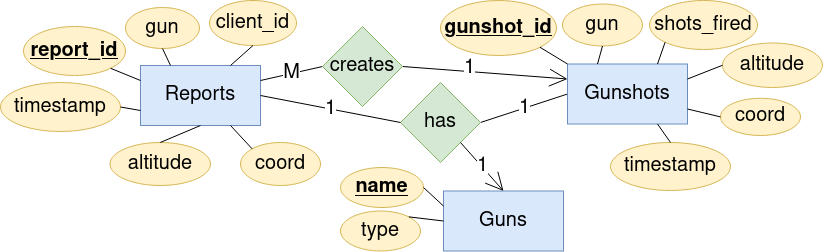

The diagram above was exported from draw.io. Its source (the exported page's mxGraphModel, read from the mxfile embedded in the PNG):
<mxGraphModel dx="989" dy="523" grid="1" gridSize="10" guides="1" tooltips="1" connect="1" arrows="1" fold="1" page="1" pageScale="1" pageWidth="827" pageHeight="1169" background="none" math="0" shadow="0">
  <root>
    <mxCell id="0" />
    <mxCell id="1" parent="0" />
    <mxCell id="zJrcc6M9fkiI_NqjpU4Z-103" value="&lt;div style=&quot;font-size: 13px;&quot;&gt;&lt;font style=&quot;font-size: 20px;&quot;&gt;Guns&lt;/font&gt;&lt;/div&gt;" style="rounded=0;whiteSpace=wrap;html=1;shadow=0;sketch=0;fillColor=#dae8fc;strokeColor=#6c8ebf;" parent="1" vertex="1">
      <mxGeometry x="443" y="195.5" width="120" height="60" as="geometry" />
    </mxCell>
    <mxCell id="zJrcc6M9fkiI_NqjpU4Z-104" value="&lt;font style=&quot;font-size: 20px;&quot;&gt;Reports&lt;/font&gt;" style="rounded=0;whiteSpace=wrap;html=1;shadow=0;sketch=0;fillColor=#dae8fc;strokeColor=#6c8ebf;" parent="1" vertex="1">
      <mxGeometry x="140" y="70" width="120" height="60" as="geometry" />
    </mxCell>
    <mxCell id="zJrcc6M9fkiI_NqjpU4Z-108" value="&lt;u&gt;&lt;b&gt;name&lt;/b&gt;&lt;/u&gt;" style="ellipse;whiteSpace=wrap;html=1;rounded=0;shadow=0;sketch=0;fontSize=20;fillColor=#fff2cc;strokeColor=#d6b656;" parent="1" vertex="1">
      <mxGeometry x="340" y="172" width="83" height="40" as="geometry" />
    </mxCell>
    <mxCell id="zJrcc6M9fkiI_NqjpU4Z-109" value="&lt;div&gt;type&lt;/div&gt;" style="ellipse;whiteSpace=wrap;html=1;rounded=0;shadow=0;sketch=0;fontSize=20;fillColor=#fff2cc;strokeColor=#d6b656;" parent="1" vertex="1">
      <mxGeometry x="340" y="215.5" width="80" height="40" as="geometry" />
    </mxCell>
    <mxCell id="zJrcc6M9fkiI_NqjpU4Z-111" value="altitude" style="ellipse;whiteSpace=wrap;html=1;rounded=0;shadow=0;sketch=0;fontSize=20;fillColor=#fff2cc;strokeColor=#d6b656;" parent="1" vertex="1">
      <mxGeometry x="109.5" y="147" width="100.5" height="43" as="geometry" />
    </mxCell>
    <mxCell id="zJrcc6M9fkiI_NqjpU4Z-112" value="timestamp" style="ellipse;whiteSpace=wrap;html=1;rounded=0;shadow=0;sketch=0;fontSize=20;fillColor=#fff2cc;strokeColor=#d6b656;" parent="1" vertex="1">
      <mxGeometry y="87" width="120" height="49" as="geometry" />
    </mxCell>
    <mxCell id="zJrcc6M9fkiI_NqjpU4Z-113" value="gun" style="ellipse;whiteSpace=wrap;html=1;rounded=0;shadow=0;sketch=0;fontSize=20;fillColor=#fff2cc;strokeColor=#d6b656;" parent="1" vertex="1">
      <mxGeometry x="125" y="12" width="74" height="41" as="geometry" />
    </mxCell>
    <mxCell id="zJrcc6M9fkiI_NqjpU4Z-114" value="&lt;b&gt;&lt;u&gt;report_id&lt;/u&gt;&lt;/b&gt;" style="ellipse;whiteSpace=wrap;html=1;rounded=0;shadow=0;sketch=0;fontSize=20;fillColor=#fff2cc;strokeColor=#d6b656;" parent="1" vertex="1">
      <mxGeometry x="23" y="31" width="102" height="49" as="geometry" />
    </mxCell>
    <mxCell id="zJrcc6M9fkiI_NqjpU4Z-115" value="coord" style="ellipse;whiteSpace=wrap;html=1;rounded=0;shadow=0;sketch=0;fontSize=20;fillColor=#fff2cc;strokeColor=#d6b656;" parent="1" vertex="1">
      <mxGeometry x="240" y="147" width="80" height="43" as="geometry" />
    </mxCell>
    <mxCell id="zJrcc6M9fkiI_NqjpU4Z-116" value="client_id" style="ellipse;whiteSpace=wrap;html=1;rounded=0;shadow=0;sketch=0;fontSize=20;fillColor=#fff2cc;strokeColor=#d6b656;" parent="1" vertex="1">
      <mxGeometry x="209" y="5" width="87" height="45" as="geometry" />
    </mxCell>
    <mxCell id="zJrcc6M9fkiI_NqjpU4Z-136" value="" style="endArrow=none;html=1;rounded=0;fontSize=20;entryX=0;entryY=0.25;entryDx=0;entryDy=0;exitX=1;exitY=0.5;exitDx=0;exitDy=0;" parent="1" source="zJrcc6M9fkiI_NqjpU4Z-108" target="zJrcc6M9fkiI_NqjpU4Z-103" edge="1">
      <mxGeometry width="50" height="50" relative="1" as="geometry">
        <mxPoint x="949" y="317.75" as="sourcePoint" />
        <mxPoint x="999" y="267.75" as="targetPoint" />
      </mxGeometry>
    </mxCell>
    <mxCell id="zJrcc6M9fkiI_NqjpU4Z-137" value="" style="endArrow=none;html=1;rounded=0;fontSize=20;entryX=0;entryY=0.5;entryDx=0;entryDy=0;exitX=1;exitY=0;exitDx=0;exitDy=0;" parent="1" source="zJrcc6M9fkiI_NqjpU4Z-109" target="zJrcc6M9fkiI_NqjpU4Z-103" edge="1">
      <mxGeometry width="50" height="50" relative="1" as="geometry">
        <mxPoint x="489" y="287.75" as="sourcePoint" />
        <mxPoint x="399" y="297.75" as="targetPoint" />
      </mxGeometry>
    </mxCell>
    <mxCell id="zJrcc6M9fkiI_NqjpU4Z-138" value="" style="endArrow=none;html=1;rounded=0;fontSize=20;entryX=0.75;entryY=1;entryDx=0;entryDy=0;exitX=0;exitY=0;exitDx=0;exitDy=0;" parent="1" source="zJrcc6M9fkiI_NqjpU4Z-115" target="zJrcc6M9fkiI_NqjpU4Z-104" edge="1">
      <mxGeometry width="50" height="50" relative="1" as="geometry">
        <mxPoint x="250" y="95" as="sourcePoint" />
        <mxPoint x="300" y="45" as="targetPoint" />
      </mxGeometry>
    </mxCell>
    <mxCell id="zJrcc6M9fkiI_NqjpU4Z-139" value="" style="endArrow=none;html=1;rounded=0;fontSize=20;entryX=0.5;entryY=1;entryDx=0;entryDy=0;exitX=0.5;exitY=0;exitDx=0;exitDy=0;" parent="1" source="zJrcc6M9fkiI_NqjpU4Z-111" target="zJrcc6M9fkiI_NqjpU4Z-104" edge="1">
      <mxGeometry width="50" height="50" relative="1" as="geometry">
        <mxPoint x="280" y="130" as="sourcePoint" />
        <mxPoint x="330" y="80" as="targetPoint" />
      </mxGeometry>
    </mxCell>
    <mxCell id="zJrcc6M9fkiI_NqjpU4Z-141" value="" style="endArrow=none;html=1;rounded=0;fontSize=20;entryX=0;entryY=0.75;entryDx=0;entryDy=0;exitX=1;exitY=0.5;exitDx=0;exitDy=0;" parent="1" source="zJrcc6M9fkiI_NqjpU4Z-112" target="zJrcc6M9fkiI_NqjpU4Z-104" edge="1">
      <mxGeometry width="50" height="50" relative="1" as="geometry">
        <mxPoint x="210" y="120" as="sourcePoint" />
        <mxPoint x="260" y="70" as="targetPoint" />
      </mxGeometry>
    </mxCell>
    <mxCell id="zJrcc6M9fkiI_NqjpU4Z-142" value="" style="endArrow=none;html=1;rounded=0;fontSize=20;entryX=0;entryY=0.25;entryDx=0;entryDy=0;exitX=1;exitY=1;exitDx=0;exitDy=0;" parent="1" source="zJrcc6M9fkiI_NqjpU4Z-114" target="zJrcc6M9fkiI_NqjpU4Z-104" edge="1">
      <mxGeometry width="50" height="50" relative="1" as="geometry">
        <mxPoint x="210" y="120" as="sourcePoint" />
        <mxPoint x="260" y="70" as="targetPoint" />
      </mxGeometry>
    </mxCell>
    <mxCell id="zJrcc6M9fkiI_NqjpU4Z-143" value="" style="endArrow=none;html=1;rounded=0;fontSize=20;entryX=0.5;entryY=1;entryDx=0;entryDy=0;exitX=0.75;exitY=0;exitDx=0;exitDy=0;" parent="1" source="zJrcc6M9fkiI_NqjpU4Z-104" target="zJrcc6M9fkiI_NqjpU4Z-116" edge="1">
      <mxGeometry width="50" height="50" relative="1" as="geometry">
        <mxPoint x="250" y="310" as="sourcePoint" />
        <mxPoint x="250" y="130" as="targetPoint" />
      </mxGeometry>
    </mxCell>
    <mxCell id="zJrcc6M9fkiI_NqjpU4Z-144" value="" style="endArrow=none;html=1;rounded=0;fontSize=20;entryX=0.5;entryY=1;entryDx=0;entryDy=0;exitX=0.25;exitY=0;exitDx=0;exitDy=0;" parent="1" source="zJrcc6M9fkiI_NqjpU4Z-104" target="zJrcc6M9fkiI_NqjpU4Z-113" edge="1">
      <mxGeometry width="50" height="50" relative="1" as="geometry">
        <mxPoint x="200" y="180" as="sourcePoint" />
        <mxPoint x="250" y="130" as="targetPoint" />
      </mxGeometry>
    </mxCell>
    <mxCell id="qsM5Xeg3mWJmARpU3yar-3" value="1" style="rounded=0;orthogonalLoop=1;jettySize=auto;html=1;entryX=1;entryY=0.5;entryDx=0;entryDy=0;endArrow=none;endFill=0;exitX=0;exitY=0.5;exitDx=0;exitDy=0;fontSize=20;" parent="1" source="zJrcc6M9fkiI_NqjpU4Z-145" target="zJrcc6M9fkiI_NqjpU4Z-163" edge="1">
      <mxGeometry relative="1" as="geometry">
        <mxPoint x="470" y="65.5" as="targetPoint" />
      </mxGeometry>
    </mxCell>
    <mxCell id="zJrcc6M9fkiI_NqjpU4Z-145" value="&lt;font style=&quot;font-size: 20px;&quot;&gt;Gunshots&lt;/font&gt;" style="rounded=0;whiteSpace=wrap;html=1;shadow=0;sketch=0;fillColor=#dae8fc;strokeColor=#6c8ebf;" parent="1" vertex="1">
      <mxGeometry x="567" y="68.5" width="120" height="60" as="geometry" />
    </mxCell>
    <mxCell id="zJrcc6M9fkiI_NqjpU4Z-146" value="coord" style="ellipse;whiteSpace=wrap;html=1;rounded=0;shadow=0;sketch=0;fontSize=20;fillColor=#fff2cc;strokeColor=#d6b656;" parent="1" vertex="1">
      <mxGeometry x="720" y="102.75" width="80" height="37.25" as="geometry" />
    </mxCell>
    <mxCell id="zJrcc6M9fkiI_NqjpU4Z-148" value="timestamp" style="ellipse;whiteSpace=wrap;html=1;rounded=0;shadow=0;sketch=0;fontSize=20;fillColor=#fff2cc;strokeColor=#d6b656;" parent="1" vertex="1">
      <mxGeometry x="610" y="147" width="120" height="48" as="geometry" />
    </mxCell>
    <mxCell id="zJrcc6M9fkiI_NqjpU4Z-149" value="gun" style="ellipse;whiteSpace=wrap;html=1;rounded=0;shadow=0;sketch=0;fontSize=20;fillColor=#fff2cc;strokeColor=#d6b656;" parent="1" vertex="1">
      <mxGeometry x="562" y="8.5" width="80" height="42" as="geometry" />
    </mxCell>
    <mxCell id="zJrcc6M9fkiI_NqjpU4Z-150" value="&lt;b&gt;&lt;u&gt;gunshot_id&lt;/u&gt;&lt;/b&gt;" style="ellipse;whiteSpace=wrap;html=1;rounded=0;shadow=0;sketch=0;fontSize=20;fillColor=#fff2cc;strokeColor=#d6b656;" parent="1" vertex="1">
      <mxGeometry x="440" y="5" width="116" height="55" as="geometry" />
    </mxCell>
    <mxCell id="zJrcc6M9fkiI_NqjpU4Z-151" value="altitude" style="ellipse;whiteSpace=wrap;html=1;rounded=0;shadow=0;sketch=0;fontSize=20;fillColor=#fff2cc;strokeColor=#d6b656;" parent="1" vertex="1">
      <mxGeometry x="722" y="47.5" width="100" height="44.5" as="geometry" />
    </mxCell>
    <mxCell id="zJrcc6M9fkiI_NqjpU4Z-152" value="shots_fired" style="ellipse;whiteSpace=wrap;html=1;rounded=0;shadow=0;sketch=0;fontSize=20;fillColor=#fff2cc;strokeColor=#d6b656;" parent="1" vertex="1">
      <mxGeometry x="649" y="5" width="108" height="49" as="geometry" />
    </mxCell>
    <mxCell id="zJrcc6M9fkiI_NqjpU4Z-153" value="" style="endArrow=none;html=1;rounded=0;fontSize=20;entryX=1;entryY=0.25;entryDx=0;entryDy=0;exitX=0;exitY=0.5;exitDx=0;exitDy=0;" parent="1" source="zJrcc6M9fkiI_NqjpU4Z-151" target="zJrcc6M9fkiI_NqjpU4Z-145" edge="1">
      <mxGeometry width="50" height="50" relative="1" as="geometry">
        <mxPoint x="731" y="83" as="sourcePoint" />
        <mxPoint x="781" y="33" as="targetPoint" />
      </mxGeometry>
    </mxCell>
    <mxCell id="zJrcc6M9fkiI_NqjpU4Z-155" value="" style="endArrow=none;html=1;rounded=0;fontSize=20;entryX=1;entryY=0.75;entryDx=0;entryDy=0;exitX=0;exitY=0.5;exitDx=0;exitDy=0;" parent="1" source="zJrcc6M9fkiI_NqjpU4Z-146" target="zJrcc6M9fkiI_NqjpU4Z-145" edge="1">
      <mxGeometry width="50" height="50" relative="1" as="geometry">
        <mxPoint x="691" y="108" as="sourcePoint" />
        <mxPoint x="731" y="128" as="targetPoint" />
      </mxGeometry>
    </mxCell>
    <mxCell id="zJrcc6M9fkiI_NqjpU4Z-156" value="" style="endArrow=none;html=1;rounded=0;fontSize=20;entryX=0.75;entryY=1;entryDx=0;entryDy=0;exitX=0.5;exitY=0;exitDx=0;exitDy=0;" parent="1" source="zJrcc6M9fkiI_NqjpU4Z-148" target="zJrcc6M9fkiI_NqjpU4Z-145" edge="1">
      <mxGeometry width="50" height="50" relative="1" as="geometry">
        <mxPoint x="691" y="108" as="sourcePoint" />
        <mxPoint x="741" y="58" as="targetPoint" />
      </mxGeometry>
    </mxCell>
    <mxCell id="zJrcc6M9fkiI_NqjpU4Z-157" value="" style="endArrow=none;html=1;rounded=0;fontSize=20;entryX=0;entryY=0;entryDx=0;entryDy=0;exitX=1;exitY=1;exitDx=0;exitDy=0;" parent="1" source="zJrcc6M9fkiI_NqjpU4Z-150" target="zJrcc6M9fkiI_NqjpU4Z-145" edge="1">
      <mxGeometry width="50" height="50" relative="1" as="geometry">
        <mxPoint x="691" y="108" as="sourcePoint" />
        <mxPoint x="741" y="58" as="targetPoint" />
      </mxGeometry>
    </mxCell>
    <mxCell id="zJrcc6M9fkiI_NqjpU4Z-158" value="" style="endArrow=none;html=1;rounded=0;fontSize=20;entryX=0;entryY=1;entryDx=0;entryDy=0;exitX=0.75;exitY=0;exitDx=0;exitDy=0;" parent="1" source="zJrcc6M9fkiI_NqjpU4Z-145" target="zJrcc6M9fkiI_NqjpU4Z-152" edge="1">
      <mxGeometry width="50" height="50" relative="1" as="geometry">
        <mxPoint x="731" y="298" as="sourcePoint" />
        <mxPoint x="731" y="118" as="targetPoint" />
      </mxGeometry>
    </mxCell>
    <mxCell id="zJrcc6M9fkiI_NqjpU4Z-159" value="" style="endArrow=none;html=1;rounded=0;fontSize=20;entryX=0.5;entryY=1;entryDx=0;entryDy=0;exitX=0.25;exitY=0;exitDx=0;exitDy=0;" parent="1" source="zJrcc6M9fkiI_NqjpU4Z-145" target="zJrcc6M9fkiI_NqjpU4Z-149" edge="1">
      <mxGeometry width="50" height="50" relative="1" as="geometry">
        <mxPoint x="681" y="168" as="sourcePoint" />
        <mxPoint x="731" y="118" as="targetPoint" />
      </mxGeometry>
    </mxCell>
    <mxCell id="zJrcc6M9fkiI_NqjpU4Z-163" value="has" style="rhombus;whiteSpace=wrap;html=1;rounded=0;shadow=0;sketch=0;fontSize=20;fillColor=#d5e8d4;strokeColor=#82b366;" parent="1" vertex="1">
      <mxGeometry x="400" y="87" width="80" height="80" as="geometry" />
    </mxCell>
    <mxCell id="zJrcc6M9fkiI_NqjpU4Z-166" value="1" style="endArrow=none;html=1;rounded=0;fontSize=20;entryX=1;entryY=0.5;entryDx=0;entryDy=0;exitX=0;exitY=0.5;exitDx=0;exitDy=0;" parent="1" source="zJrcc6M9fkiI_NqjpU4Z-163" target="zJrcc6M9fkiI_NqjpU4Z-104" edge="1">
      <mxGeometry width="50" height="50" relative="1" as="geometry">
        <mxPoint x="-139" y="146" as="sourcePoint" />
        <mxPoint x="-89" y="96" as="targetPoint" />
      </mxGeometry>
    </mxCell>
    <mxCell id="zJrcc6M9fkiI_NqjpU4Z-167" value="1" style="endArrow=open;html=1;rounded=0;fontSize=20;entryX=0.5;entryY=0;entryDx=0;entryDy=0;exitX=1;exitY=1;exitDx=0;exitDy=0;endFill=0;endSize=16;" parent="1" source="zJrcc6M9fkiI_NqjpU4Z-163" target="zJrcc6M9fkiI_NqjpU4Z-103" edge="1">
      <mxGeometry width="50" height="50" relative="1" as="geometry">
        <mxPoint x="466" y="147" as="sourcePoint" />
        <mxPoint x="219" y="436.75" as="targetPoint" />
      </mxGeometry>
    </mxCell>
    <mxCell id="qsM5Xeg3mWJmARpU3yar-9" value="&lt;font style=&quot;font-size: 20px;&quot;&gt;M&lt;/font&gt;" style="rounded=0;orthogonalLoop=1;jettySize=auto;html=1;entryX=1;entryY=0.25;entryDx=0;entryDy=0;endArrow=none;endFill=0;endSize=16;exitX=0;exitY=0.5;exitDx=0;exitDy=0;" parent="1" source="qsM5Xeg3mWJmARpU3yar-6" target="zJrcc6M9fkiI_NqjpU4Z-104" edge="1">
      <mxGeometry relative="1" as="geometry" />
    </mxCell>
    <mxCell id="qsM5Xeg3mWJmARpU3yar-10" style="rounded=0;orthogonalLoop=1;jettySize=auto;html=1;entryX=0;entryY=0.25;entryDx=0;entryDy=0;endArrow=open;endFill=0;endSize=16;exitX=1;exitY=0.5;exitDx=0;exitDy=0;" parent="1" source="qsM5Xeg3mWJmARpU3yar-6" target="zJrcc6M9fkiI_NqjpU4Z-145" edge="1">
      <mxGeometry relative="1" as="geometry" />
    </mxCell>
    <mxCell id="qsM5Xeg3mWJmARpU3yar-11" value="&lt;font style=&quot;font-size: 20px;&quot;&gt;1&lt;/font&gt;" style="edgeLabel;html=1;align=center;verticalAlign=middle;resizable=0;points=[];" parent="qsM5Xeg3mWJmARpU3yar-10" vertex="1" connectable="0">
      <mxGeometry x="-0.2025" y="3" relative="1" as="geometry">
        <mxPoint as="offset" />
      </mxGeometry>
    </mxCell>
    <mxCell id="qsM5Xeg3mWJmARpU3yar-6" value="creates" style="rhombus;whiteSpace=wrap;html=1;rounded=0;shadow=0;sketch=0;fontSize=20;fillColor=#d5e8d4;strokeColor=#82b366;" parent="1" vertex="1">
      <mxGeometry x="322" y="31" width="80" height="80" as="geometry" />
    </mxCell>
  </root>
</mxGraphModel>